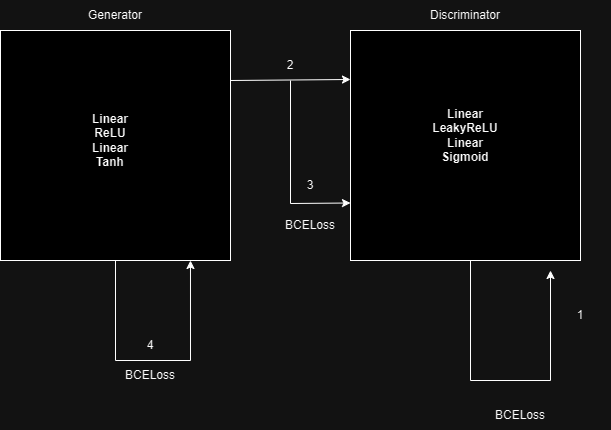

The diagram above was exported from draw.io. Its source (the exported page's mxGraphModel, read from the mxfile embedded in the PNG):
<mxGraphModel dx="1386" dy="803" grid="1" gridSize="10" guides="1" tooltips="1" connect="1" arrows="1" fold="1" page="1" pageScale="1" pageWidth="850" pageHeight="1100" math="0" shadow="0">
  <root>
    <mxCell id="0" />
    <mxCell id="1" parent="0" />
    <mxCell id="Wo18X-lKYHbv-6oHAa-k-1" value="" style="whiteSpace=wrap;html=1;aspect=fixed;" vertex="1" parent="1">
      <mxGeometry x="150" y="280" width="230" height="230" as="geometry" />
    </mxCell>
    <mxCell id="Wo18X-lKYHbv-6oHAa-k-2" value="" style="whiteSpace=wrap;html=1;aspect=fixed;" vertex="1" parent="1">
      <mxGeometry x="500" y="280" width="230" height="230" as="geometry" />
    </mxCell>
    <mxCell id="Wo18X-lKYHbv-6oHAa-k-3" value="Generator" style="text;html=1;strokeColor=none;fillColor=none;align=center;verticalAlign=middle;whiteSpace=wrap;rounded=0;" vertex="1" parent="1">
      <mxGeometry x="235" y="250" width="60" height="30" as="geometry" />
    </mxCell>
    <mxCell id="Wo18X-lKYHbv-6oHAa-k-4" value="Discriminator" style="text;html=1;strokeColor=none;fillColor=none;align=center;verticalAlign=middle;whiteSpace=wrap;rounded=0;" vertex="1" parent="1">
      <mxGeometry x="585" y="250" width="60" height="30" as="geometry" />
    </mxCell>
    <mxCell id="Wo18X-lKYHbv-6oHAa-k-5" value="&lt;b&gt;Linear&lt;br&gt;ReLU&lt;br&gt;Linear&lt;br&gt;Tanh&lt;/b&gt;" style="text;html=1;strokeColor=none;fillColor=none;align=center;verticalAlign=middle;whiteSpace=wrap;rounded=0;" vertex="1" parent="1">
      <mxGeometry x="230" y="375" width="60" height="30" as="geometry" />
    </mxCell>
    <mxCell id="Wo18X-lKYHbv-6oHAa-k-6" value="&lt;b&gt;Linear&lt;br&gt;LeakyReLU&lt;br&gt;Linear&lt;br&gt;Sigmoid&lt;/b&gt;" style="text;html=1;strokeColor=none;fillColor=none;align=center;verticalAlign=middle;whiteSpace=wrap;rounded=0;" vertex="1" parent="1">
      <mxGeometry x="585" y="370" width="60" height="30" as="geometry" />
    </mxCell>
    <mxCell id="Wo18X-lKYHbv-6oHAa-k-7" value="" style="endArrow=classic;html=1;rounded=0;exitX=0.5;exitY=1;exitDx=0;exitDy=0;" edge="1" parent="1">
      <mxGeometry width="50" height="50" relative="1" as="geometry">
        <mxPoint x="620" y="510" as="sourcePoint" />
        <mxPoint x="700" y="520" as="targetPoint" />
        <Array as="points">
          <mxPoint x="620" y="630" />
          <mxPoint x="700" y="630" />
        </Array>
      </mxGeometry>
    </mxCell>
    <mxCell id="Wo18X-lKYHbv-6oHAa-k-8" value="BCELoss" style="text;html=1;strokeColor=none;fillColor=none;align=center;verticalAlign=middle;whiteSpace=wrap;rounded=0;" vertex="1" parent="1">
      <mxGeometry x="430" y="460" width="60" height="30" as="geometry" />
    </mxCell>
    <mxCell id="Wo18X-lKYHbv-6oHAa-k-10" value="1" style="text;html=1;strokeColor=none;fillColor=none;align=center;verticalAlign=middle;whiteSpace=wrap;rounded=0;" vertex="1" parent="1">
      <mxGeometry x="700" y="550" width="60" height="30" as="geometry" />
    </mxCell>
    <mxCell id="Wo18X-lKYHbv-6oHAa-k-11" value="" style="endArrow=classic;html=1;rounded=0;entryX=0;entryY=0.213;entryDx=0;entryDy=0;entryPerimeter=0;" edge="1" parent="1" target="Wo18X-lKYHbv-6oHAa-k-2">
      <mxGeometry width="50" height="50" relative="1" as="geometry">
        <mxPoint x="380" y="330" as="sourcePoint" />
        <mxPoint x="430" y="280" as="targetPoint" />
      </mxGeometry>
    </mxCell>
    <mxCell id="Wo18X-lKYHbv-6oHAa-k-12" value="2" style="text;html=1;strokeColor=none;fillColor=none;align=center;verticalAlign=middle;whiteSpace=wrap;rounded=0;" vertex="1" parent="1">
      <mxGeometry x="410" y="300" width="60" height="30" as="geometry" />
    </mxCell>
    <mxCell id="Wo18X-lKYHbv-6oHAa-k-14" value="3" style="text;html=1;strokeColor=none;fillColor=none;align=center;verticalAlign=middle;whiteSpace=wrap;rounded=0;" vertex="1" parent="1">
      <mxGeometry x="430" y="420" width="60" height="30" as="geometry" />
    </mxCell>
    <mxCell id="Wo18X-lKYHbv-6oHAa-k-15" value="BCELoss" style="text;html=1;strokeColor=none;fillColor=none;align=center;verticalAlign=middle;whiteSpace=wrap;rounded=0;" vertex="1" parent="1">
      <mxGeometry x="640" y="650" width="60" height="30" as="geometry" />
    </mxCell>
    <mxCell id="Wo18X-lKYHbv-6oHAa-k-16" value="" style="endArrow=classic;html=1;rounded=0;entryX=0;entryY=0.75;entryDx=0;entryDy=0;" edge="1" parent="1" target="Wo18X-lKYHbv-6oHAa-k-2">
      <mxGeometry width="50" height="50" relative="1" as="geometry">
        <mxPoint x="440" y="330" as="sourcePoint" />
        <mxPoint x="490" y="280" as="targetPoint" />
        <Array as="points">
          <mxPoint x="440" y="453" />
        </Array>
      </mxGeometry>
    </mxCell>
    <mxCell id="Wo18X-lKYHbv-6oHAa-k-18" value="4" style="text;html=1;strokeColor=none;fillColor=none;align=center;verticalAlign=middle;whiteSpace=wrap;rounded=0;" vertex="1" parent="1">
      <mxGeometry x="270" y="580" width="60" height="30" as="geometry" />
    </mxCell>
    <mxCell id="Wo18X-lKYHbv-6oHAa-k-20" value="" style="endArrow=classic;html=1;rounded=0;exitX=0.5;exitY=1;exitDx=0;exitDy=0;entryX=0.826;entryY=1;entryDx=0;entryDy=0;entryPerimeter=0;" edge="1" parent="1" source="Wo18X-lKYHbv-6oHAa-k-1" target="Wo18X-lKYHbv-6oHAa-k-1">
      <mxGeometry width="50" height="50" relative="1" as="geometry">
        <mxPoint x="280" y="620" as="sourcePoint" />
        <mxPoint x="330" y="610" as="targetPoint" />
        <Array as="points">
          <mxPoint x="265" y="610" />
          <mxPoint x="340" y="610" />
        </Array>
      </mxGeometry>
    </mxCell>
    <mxCell id="Wo18X-lKYHbv-6oHAa-k-21" value="BCELoss" style="text;html=1;strokeColor=none;fillColor=none;align=center;verticalAlign=middle;whiteSpace=wrap;rounded=0;" vertex="1" parent="1">
      <mxGeometry x="270" y="610" width="60" height="30" as="geometry" />
    </mxCell>
  </root>
</mxGraphModel>